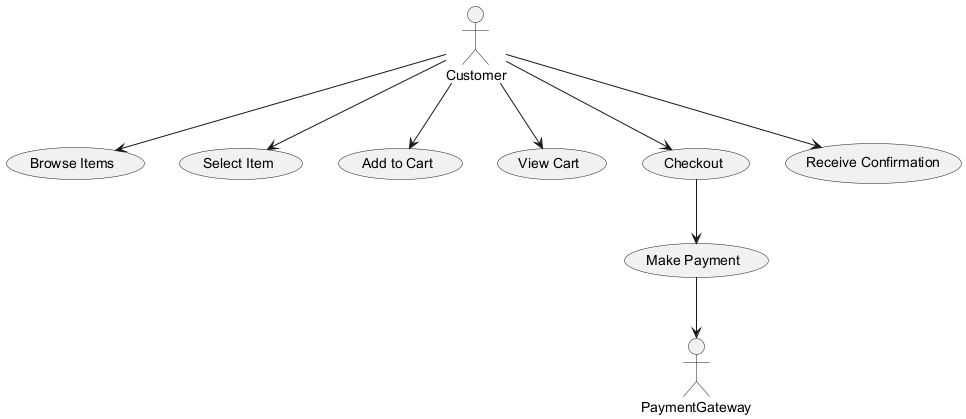

The diagram above was rendered by PlantUML. Its source (embedded in the PNG):
@startuml
actor Customer
actor PaymentGateway

usecase "Browse Items" as UC1
usecase "Select Item" as UC2
usecase "Add to Cart" as UC3
usecase "View Cart" as UC4
usecase "Checkout" as UC5
usecase "Make Payment" as UC6
usecase "Receive Confirmation" as UC7

Customer --> UC1
Customer --> UC2
Customer --> UC3
Customer --> UC4
Customer --> UC5
UC5 --> UC6
UC6 --> PaymentGateway
Customer --> UC7
@enduml